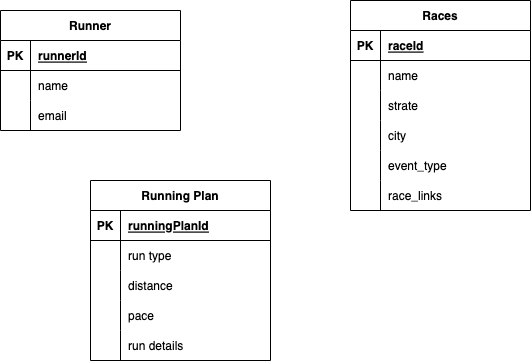

The diagram above was exported from draw.io. Its source (the exported page's mxGraphModel, read from the mxfile embedded in the PNG):
<mxGraphModel dx="976" dy="541" grid="1" gridSize="10" guides="1" tooltips="1" connect="1" arrows="1" fold="1" page="1" pageScale="1" pageWidth="850" pageHeight="1100" math="0" shadow="0">
  <root>
    <mxCell id="0" />
    <mxCell id="1" parent="0" />
    <mxCell id="2" value="Runner" style="shape=table;startSize=30;container=1;collapsible=1;childLayout=tableLayout;fixedRows=1;rowLines=0;fontStyle=1;align=center;resizeLast=1;" vertex="1" parent="1">
      <mxGeometry x="30" y="50" width="180" height="120" as="geometry" />
    </mxCell>
    <mxCell id="3" value="" style="shape=tableRow;horizontal=0;startSize=0;swimlaneHead=0;swimlaneBody=0;fillColor=none;collapsible=0;dropTarget=0;points=[[0,0.5],[1,0.5]];portConstraint=eastwest;top=0;left=0;right=0;bottom=1;" vertex="1" parent="2">
      <mxGeometry y="30" width="180" height="30" as="geometry" />
    </mxCell>
    <mxCell id="4" value="PK" style="shape=partialRectangle;connectable=0;fillColor=none;top=0;left=0;bottom=0;right=0;fontStyle=1;overflow=hidden;" vertex="1" parent="3">
      <mxGeometry width="30" height="30" as="geometry">
        <mxRectangle width="30" height="30" as="alternateBounds" />
      </mxGeometry>
    </mxCell>
    <mxCell id="5" value="runnerId" style="shape=partialRectangle;connectable=0;fillColor=none;top=0;left=0;bottom=0;right=0;align=left;spacingLeft=6;fontStyle=5;overflow=hidden;" vertex="1" parent="3">
      <mxGeometry x="30" width="150" height="30" as="geometry">
        <mxRectangle width="150" height="30" as="alternateBounds" />
      </mxGeometry>
    </mxCell>
    <mxCell id="6" value="" style="shape=tableRow;horizontal=0;startSize=0;swimlaneHead=0;swimlaneBody=0;fillColor=none;collapsible=0;dropTarget=0;points=[[0,0.5],[1,0.5]];portConstraint=eastwest;top=0;left=0;right=0;bottom=0;" vertex="1" parent="2">
      <mxGeometry y="60" width="180" height="30" as="geometry" />
    </mxCell>
    <mxCell id="7" value="" style="shape=partialRectangle;connectable=0;fillColor=none;top=0;left=0;bottom=0;right=0;editable=1;overflow=hidden;" vertex="1" parent="6">
      <mxGeometry width="30" height="30" as="geometry">
        <mxRectangle width="30" height="30" as="alternateBounds" />
      </mxGeometry>
    </mxCell>
    <mxCell id="8" value="name" style="shape=partialRectangle;connectable=0;fillColor=none;top=0;left=0;bottom=0;right=0;align=left;spacingLeft=6;overflow=hidden;" vertex="1" parent="6">
      <mxGeometry x="30" width="150" height="30" as="geometry">
        <mxRectangle width="150" height="30" as="alternateBounds" />
      </mxGeometry>
    </mxCell>
    <mxCell id="9" value="" style="shape=tableRow;horizontal=0;startSize=0;swimlaneHead=0;swimlaneBody=0;fillColor=none;collapsible=0;dropTarget=0;points=[[0,0.5],[1,0.5]];portConstraint=eastwest;top=0;left=0;right=0;bottom=0;" vertex="1" parent="2">
      <mxGeometry y="90" width="180" height="30" as="geometry" />
    </mxCell>
    <mxCell id="10" value="" style="shape=partialRectangle;connectable=0;fillColor=none;top=0;left=0;bottom=0;right=0;editable=1;overflow=hidden;" vertex="1" parent="9">
      <mxGeometry width="30" height="30" as="geometry">
        <mxRectangle width="30" height="30" as="alternateBounds" />
      </mxGeometry>
    </mxCell>
    <mxCell id="11" value="email" style="shape=partialRectangle;connectable=0;fillColor=none;top=0;left=0;bottom=0;right=0;align=left;spacingLeft=6;overflow=hidden;" vertex="1" parent="9">
      <mxGeometry x="30" width="150" height="30" as="geometry">
        <mxRectangle width="150" height="30" as="alternateBounds" />
      </mxGeometry>
    </mxCell>
    <mxCell id="28" value="Races" style="shape=table;startSize=30;container=1;collapsible=1;childLayout=tableLayout;fixedRows=1;rowLines=0;fontStyle=1;align=center;resizeLast=1;" vertex="1" parent="1">
      <mxGeometry x="380" y="40" width="180" height="210" as="geometry" />
    </mxCell>
    <mxCell id="29" value="" style="shape=tableRow;horizontal=0;startSize=0;swimlaneHead=0;swimlaneBody=0;fillColor=none;collapsible=0;dropTarget=0;points=[[0,0.5],[1,0.5]];portConstraint=eastwest;top=0;left=0;right=0;bottom=1;" vertex="1" parent="28">
      <mxGeometry y="30" width="180" height="30" as="geometry" />
    </mxCell>
    <mxCell id="30" value="PK" style="shape=partialRectangle;connectable=0;fillColor=none;top=0;left=0;bottom=0;right=0;fontStyle=1;overflow=hidden;" vertex="1" parent="29">
      <mxGeometry width="30" height="30" as="geometry">
        <mxRectangle width="30" height="30" as="alternateBounds" />
      </mxGeometry>
    </mxCell>
    <mxCell id="31" value="raceId" style="shape=partialRectangle;connectable=0;fillColor=none;top=0;left=0;bottom=0;right=0;align=left;spacingLeft=6;fontStyle=5;overflow=hidden;" vertex="1" parent="29">
      <mxGeometry x="30" width="150" height="30" as="geometry">
        <mxRectangle width="150" height="30" as="alternateBounds" />
      </mxGeometry>
    </mxCell>
    <mxCell id="32" value="" style="shape=tableRow;horizontal=0;startSize=0;swimlaneHead=0;swimlaneBody=0;fillColor=none;collapsible=0;dropTarget=0;points=[[0,0.5],[1,0.5]];portConstraint=eastwest;top=0;left=0;right=0;bottom=0;" vertex="1" parent="28">
      <mxGeometry y="60" width="180" height="30" as="geometry" />
    </mxCell>
    <mxCell id="33" value="" style="shape=partialRectangle;connectable=0;fillColor=none;top=0;left=0;bottom=0;right=0;editable=1;overflow=hidden;" vertex="1" parent="32">
      <mxGeometry width="30" height="30" as="geometry">
        <mxRectangle width="30" height="30" as="alternateBounds" />
      </mxGeometry>
    </mxCell>
    <mxCell id="34" value="name" style="shape=partialRectangle;connectable=0;fillColor=none;top=0;left=0;bottom=0;right=0;align=left;spacingLeft=6;overflow=hidden;" vertex="1" parent="32">
      <mxGeometry x="30" width="150" height="30" as="geometry">
        <mxRectangle width="150" height="30" as="alternateBounds" />
      </mxGeometry>
    </mxCell>
    <mxCell id="35" value="" style="shape=tableRow;horizontal=0;startSize=0;swimlaneHead=0;swimlaneBody=0;fillColor=none;collapsible=0;dropTarget=0;points=[[0,0.5],[1,0.5]];portConstraint=eastwest;top=0;left=0;right=0;bottom=0;" vertex="1" parent="28">
      <mxGeometry y="90" width="180" height="30" as="geometry" />
    </mxCell>
    <mxCell id="36" value="" style="shape=partialRectangle;connectable=0;fillColor=none;top=0;left=0;bottom=0;right=0;editable=1;overflow=hidden;" vertex="1" parent="35">
      <mxGeometry width="30" height="30" as="geometry">
        <mxRectangle width="30" height="30" as="alternateBounds" />
      </mxGeometry>
    </mxCell>
    <mxCell id="37" value="strate" style="shape=partialRectangle;connectable=0;fillColor=none;top=0;left=0;bottom=0;right=0;align=left;spacingLeft=6;overflow=hidden;" vertex="1" parent="35">
      <mxGeometry x="30" width="150" height="30" as="geometry">
        <mxRectangle width="150" height="30" as="alternateBounds" />
      </mxGeometry>
    </mxCell>
    <mxCell id="72" value="" style="shape=tableRow;horizontal=0;startSize=0;swimlaneHead=0;swimlaneBody=0;fillColor=none;collapsible=0;dropTarget=0;points=[[0,0.5],[1,0.5]];portConstraint=eastwest;top=0;left=0;right=0;bottom=0;" vertex="1" parent="28">
      <mxGeometry y="120" width="180" height="30" as="geometry" />
    </mxCell>
    <mxCell id="73" value="" style="shape=partialRectangle;connectable=0;fillColor=none;top=0;left=0;bottom=0;right=0;editable=1;overflow=hidden;" vertex="1" parent="72">
      <mxGeometry width="30" height="30" as="geometry">
        <mxRectangle width="30" height="30" as="alternateBounds" />
      </mxGeometry>
    </mxCell>
    <mxCell id="74" value="city" style="shape=partialRectangle;connectable=0;fillColor=none;top=0;left=0;bottom=0;right=0;align=left;spacingLeft=6;overflow=hidden;" vertex="1" parent="72">
      <mxGeometry x="30" width="150" height="30" as="geometry">
        <mxRectangle width="150" height="30" as="alternateBounds" />
      </mxGeometry>
    </mxCell>
    <mxCell id="38" value="" style="shape=tableRow;horizontal=0;startSize=0;swimlaneHead=0;swimlaneBody=0;fillColor=none;collapsible=0;dropTarget=0;points=[[0,0.5],[1,0.5]];portConstraint=eastwest;top=0;left=0;right=0;bottom=0;" vertex="1" parent="28">
      <mxGeometry y="150" width="180" height="30" as="geometry" />
    </mxCell>
    <mxCell id="39" value="" style="shape=partialRectangle;connectable=0;fillColor=none;top=0;left=0;bottom=0;right=0;editable=1;overflow=hidden;" vertex="1" parent="38">
      <mxGeometry width="30" height="30" as="geometry">
        <mxRectangle width="30" height="30" as="alternateBounds" />
      </mxGeometry>
    </mxCell>
    <mxCell id="40" value="event_type" style="shape=partialRectangle;connectable=0;fillColor=none;top=0;left=0;bottom=0;right=0;align=left;spacingLeft=6;overflow=hidden;" vertex="1" parent="38">
      <mxGeometry x="30" width="150" height="30" as="geometry">
        <mxRectangle width="150" height="30" as="alternateBounds" />
      </mxGeometry>
    </mxCell>
    <mxCell id="79" value="" style="shape=tableRow;horizontal=0;startSize=0;swimlaneHead=0;swimlaneBody=0;fillColor=none;collapsible=0;dropTarget=0;points=[[0,0.5],[1,0.5]];portConstraint=eastwest;top=0;left=0;right=0;bottom=0;" vertex="1" parent="28">
      <mxGeometry y="180" width="180" height="30" as="geometry" />
    </mxCell>
    <mxCell id="80" value="" style="shape=partialRectangle;connectable=0;fillColor=none;top=0;left=0;bottom=0;right=0;editable=1;overflow=hidden;" vertex="1" parent="79">
      <mxGeometry width="30" height="30" as="geometry">
        <mxRectangle width="30" height="30" as="alternateBounds" />
      </mxGeometry>
    </mxCell>
    <mxCell id="81" value="race_links" style="shape=partialRectangle;connectable=0;fillColor=none;top=0;left=0;bottom=0;right=0;align=left;spacingLeft=6;overflow=hidden;" vertex="1" parent="79">
      <mxGeometry x="30" width="150" height="30" as="geometry">
        <mxRectangle width="150" height="30" as="alternateBounds" />
      </mxGeometry>
    </mxCell>
    <mxCell id="41" value="Running Plan" style="shape=table;startSize=30;container=1;collapsible=1;childLayout=tableLayout;fixedRows=1;rowLines=0;fontStyle=1;align=center;resizeLast=1;" vertex="1" parent="1">
      <mxGeometry x="120" y="220" width="180" height="180" as="geometry" />
    </mxCell>
    <mxCell id="42" value="" style="shape=tableRow;horizontal=0;startSize=0;swimlaneHead=0;swimlaneBody=0;fillColor=none;collapsible=0;dropTarget=0;points=[[0,0.5],[1,0.5]];portConstraint=eastwest;top=0;left=0;right=0;bottom=1;" vertex="1" parent="41">
      <mxGeometry y="30" width="180" height="30" as="geometry" />
    </mxCell>
    <mxCell id="43" value="PK" style="shape=partialRectangle;connectable=0;fillColor=none;top=0;left=0;bottom=0;right=0;fontStyle=1;overflow=hidden;" vertex="1" parent="42">
      <mxGeometry width="30" height="30" as="geometry">
        <mxRectangle width="30" height="30" as="alternateBounds" />
      </mxGeometry>
    </mxCell>
    <mxCell id="44" value="runningPlanId" style="shape=partialRectangle;connectable=0;fillColor=none;top=0;left=0;bottom=0;right=0;align=left;spacingLeft=6;fontStyle=5;overflow=hidden;" vertex="1" parent="42">
      <mxGeometry x="30" width="150" height="30" as="geometry">
        <mxRectangle width="150" height="30" as="alternateBounds" />
      </mxGeometry>
    </mxCell>
    <mxCell id="45" value="" style="shape=tableRow;horizontal=0;startSize=0;swimlaneHead=0;swimlaneBody=0;fillColor=none;collapsible=0;dropTarget=0;points=[[0,0.5],[1,0.5]];portConstraint=eastwest;top=0;left=0;right=0;bottom=0;" vertex="1" parent="41">
      <mxGeometry y="60" width="180" height="30" as="geometry" />
    </mxCell>
    <mxCell id="46" value="" style="shape=partialRectangle;connectable=0;fillColor=none;top=0;left=0;bottom=0;right=0;editable=1;overflow=hidden;" vertex="1" parent="45">
      <mxGeometry width="30" height="30" as="geometry">
        <mxRectangle width="30" height="30" as="alternateBounds" />
      </mxGeometry>
    </mxCell>
    <mxCell id="47" value="run type" style="shape=partialRectangle;connectable=0;fillColor=none;top=0;left=0;bottom=0;right=0;align=left;spacingLeft=6;overflow=hidden;" vertex="1" parent="45">
      <mxGeometry x="30" width="150" height="30" as="geometry">
        <mxRectangle width="150" height="30" as="alternateBounds" />
      </mxGeometry>
    </mxCell>
    <mxCell id="48" value="" style="shape=tableRow;horizontal=0;startSize=0;swimlaneHead=0;swimlaneBody=0;fillColor=none;collapsible=0;dropTarget=0;points=[[0,0.5],[1,0.5]];portConstraint=eastwest;top=0;left=0;right=0;bottom=0;" vertex="1" parent="41">
      <mxGeometry y="90" width="180" height="30" as="geometry" />
    </mxCell>
    <mxCell id="49" value="" style="shape=partialRectangle;connectable=0;fillColor=none;top=0;left=0;bottom=0;right=0;editable=1;overflow=hidden;" vertex="1" parent="48">
      <mxGeometry width="30" height="30" as="geometry">
        <mxRectangle width="30" height="30" as="alternateBounds" />
      </mxGeometry>
    </mxCell>
    <mxCell id="50" value="distance" style="shape=partialRectangle;connectable=0;fillColor=none;top=0;left=0;bottom=0;right=0;align=left;spacingLeft=6;overflow=hidden;" vertex="1" parent="48">
      <mxGeometry x="30" width="150" height="30" as="geometry">
        <mxRectangle width="150" height="30" as="alternateBounds" />
      </mxGeometry>
    </mxCell>
    <mxCell id="75" value="" style="shape=tableRow;horizontal=0;startSize=0;swimlaneHead=0;swimlaneBody=0;fillColor=none;collapsible=0;dropTarget=0;points=[[0,0.5],[1,0.5]];portConstraint=eastwest;top=0;left=0;right=0;bottom=0;" vertex="1" parent="41">
      <mxGeometry y="120" width="180" height="30" as="geometry" />
    </mxCell>
    <mxCell id="76" value="" style="shape=partialRectangle;connectable=0;fillColor=none;top=0;left=0;bottom=0;right=0;editable=1;overflow=hidden;" vertex="1" parent="75">
      <mxGeometry width="30" height="30" as="geometry">
        <mxRectangle width="30" height="30" as="alternateBounds" />
      </mxGeometry>
    </mxCell>
    <mxCell id="77" value="pace" style="shape=partialRectangle;connectable=0;fillColor=none;top=0;left=0;bottom=0;right=0;align=left;spacingLeft=6;overflow=hidden;" vertex="1" parent="75">
      <mxGeometry x="30" width="150" height="30" as="geometry">
        <mxRectangle width="150" height="30" as="alternateBounds" />
      </mxGeometry>
    </mxCell>
    <mxCell id="51" value="" style="shape=tableRow;horizontal=0;startSize=0;swimlaneHead=0;swimlaneBody=0;fillColor=none;collapsible=0;dropTarget=0;points=[[0,0.5],[1,0.5]];portConstraint=eastwest;top=0;left=0;right=0;bottom=0;" vertex="1" parent="41">
      <mxGeometry y="150" width="180" height="30" as="geometry" />
    </mxCell>
    <mxCell id="52" value="" style="shape=partialRectangle;connectable=0;fillColor=none;top=0;left=0;bottom=0;right=0;editable=1;overflow=hidden;" vertex="1" parent="51">
      <mxGeometry width="30" height="30" as="geometry">
        <mxRectangle width="30" height="30" as="alternateBounds" />
      </mxGeometry>
    </mxCell>
    <mxCell id="53" value="run details" style="shape=partialRectangle;connectable=0;fillColor=none;top=0;left=0;bottom=0;right=0;align=left;spacingLeft=6;overflow=hidden;" vertex="1" parent="51">
      <mxGeometry x="30" width="150" height="30" as="geometry">
        <mxRectangle width="150" height="30" as="alternateBounds" />
      </mxGeometry>
    </mxCell>
  </root>
</mxGraphModel>